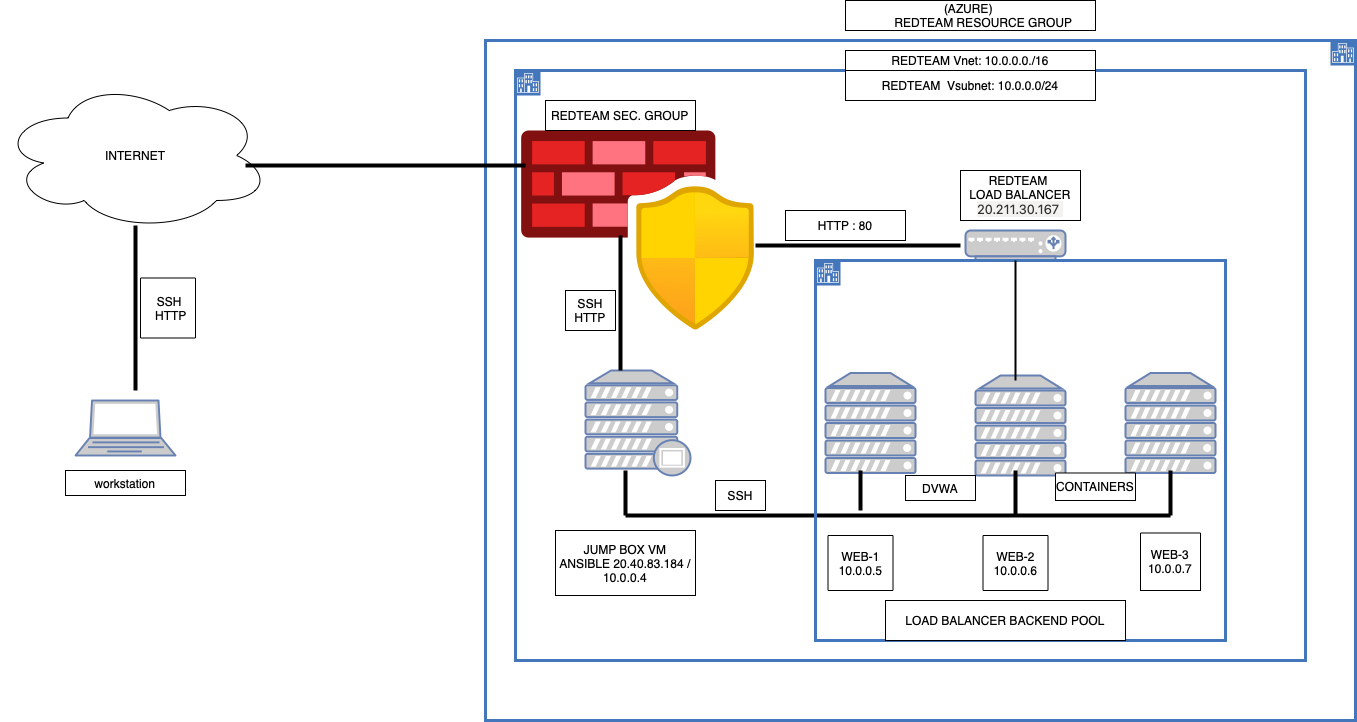

The diagram above was exported from draw.io. Its source (the exported page's mxGraphModel, read from the mxfile embedded in the PNG):
<mxGraphModel dx="2292" dy="804" grid="1" gridSize="10" guides="1" tooltips="1" connect="1" arrows="1" fold="1" page="1" pageScale="1" pageWidth="1100" pageHeight="850" math="0" shadow="0">
  <root>
    <mxCell id="0" />
    <mxCell id="1" parent="0" />
    <mxCell id="8sV-jc8TwrXXF9svOBSk-1" value="INTERNET" style="ellipse;shape=cloud;whiteSpace=wrap;html=1;rounded=0;" parent="1" vertex="1">
      <mxGeometry x="-445" y="120" width="270" height="150" as="geometry" />
    </mxCell>
    <mxCell id="8sV-jc8TwrXXF9svOBSk-2" value="" style="fontColor=#0066CC;verticalAlign=top;verticalLabelPosition=bottom;labelPosition=center;align=center;html=1;outlineConnect=0;fillColor=#CCCCCC;strokeColor=#6881B3;gradientColor=none;gradientDirection=north;strokeWidth=2;shape=mxgraph.networks.laptop;rounded=0;" parent="1" vertex="1">
      <mxGeometry x="-370" y="440" width="100" height="55" as="geometry" />
    </mxCell>
    <mxCell id="8sV-jc8TwrXXF9svOBSk-3" value="" style="shape=mxgraph.ibm.box;prType=enterprise;fontStyle=0;verticalAlign=top;align=left;spacingLeft=32;spacingTop=4;fillColor=none;rounded=0;whiteSpace=wrap;html=1;strokeColor=#4376BB;strokeWidth=3;dashed=0;container=1;spacing=-4;collapsible=0;expand=0;recursiveResize=0;flipH=1;" parent="1" vertex="1">
      <mxGeometry x="40" y="80" width="870" height="680" as="geometry" />
    </mxCell>
    <mxCell id="8sV-jc8TwrXXF9svOBSk-4" value="" style="shape=mxgraph.ibm.box;prType=enterprise;fontStyle=0;verticalAlign=top;align=left;spacingLeft=32;spacingTop=4;fillColor=none;rounded=0;whiteSpace=wrap;html=1;strokeColor=#4376BB;strokeWidth=3;dashed=0;container=1;spacing=-4;collapsible=0;expand=0;recursiveResize=0;" parent="8sV-jc8TwrXXF9svOBSk-3" vertex="1">
      <mxGeometry x="30" y="30" width="790" height="590" as="geometry" />
    </mxCell>
    <mxCell id="8sV-jc8TwrXXF9svOBSk-6" value="" style="aspect=fixed;html=1;points=[];align=center;image;fontSize=12;image=img/lib/azure2/networking/Azure_Firewall_Manager.svg;rounded=0;" parent="8sV-jc8TwrXXF9svOBSk-4" vertex="1">
      <mxGeometry x="5.840000000000003" y="60" width="233.33" height="200" as="geometry" />
    </mxCell>
    <mxCell id="8sV-jc8TwrXXF9svOBSk-10" value="" style="fontColor=#0066CC;verticalAlign=top;verticalLabelPosition=bottom;labelPosition=center;align=center;html=1;outlineConnect=0;fillColor=#CCCCCC;strokeColor=#6881B3;gradientColor=none;gradientDirection=north;strokeWidth=2;shape=mxgraph.networks.proxy_server;rounded=0;" parent="8sV-jc8TwrXXF9svOBSk-4" vertex="1">
      <mxGeometry x="70" y="300" width="105" height="105" as="geometry" />
    </mxCell>
    <mxCell id="8sV-jc8TwrXXF9svOBSk-12" value="" style="fontColor=#0066CC;verticalAlign=top;verticalLabelPosition=bottom;labelPosition=center;align=center;html=1;outlineConnect=0;fillColor=#CCCCCC;strokeColor=#6881B3;gradientColor=none;gradientDirection=north;strokeWidth=2;shape=mxgraph.networks.server;rounded=0;" parent="8sV-jc8TwrXXF9svOBSk-4" vertex="1">
      <mxGeometry x="310" y="302.5" width="90" height="100" as="geometry" />
    </mxCell>
    <mxCell id="8sV-jc8TwrXXF9svOBSk-13" value="" style="fontColor=#0066CC;verticalAlign=top;verticalLabelPosition=bottom;labelPosition=center;align=center;html=1;outlineConnect=0;fillColor=#CCCCCC;strokeColor=#6881B3;gradientColor=none;gradientDirection=north;strokeWidth=2;shape=mxgraph.networks.server;rounded=0;" parent="8sV-jc8TwrXXF9svOBSk-4" vertex="1">
      <mxGeometry x="460" y="305" width="90" height="100" as="geometry" />
    </mxCell>
    <mxCell id="8sV-jc8TwrXXF9svOBSk-14" value="" style="fontColor=#0066CC;verticalAlign=top;verticalLabelPosition=bottom;labelPosition=center;align=center;html=1;outlineConnect=0;fillColor=#CCCCCC;strokeColor=#6881B3;gradientColor=none;gradientDirection=north;strokeWidth=2;shape=mxgraph.networks.server;rounded=0;" parent="8sV-jc8TwrXXF9svOBSk-4" vertex="1">
      <mxGeometry x="610" y="302.5" width="90" height="100" as="geometry" />
    </mxCell>
    <mxCell id="8sV-jc8TwrXXF9svOBSk-15" value="" style="fontColor=#0066CC;verticalAlign=top;verticalLabelPosition=bottom;labelPosition=center;align=center;html=1;outlineConnect=0;fillColor=#CCCCCC;strokeColor=#6881B3;gradientColor=none;gradientDirection=north;strokeWidth=2;shape=mxgraph.networks.load_balancer;rounded=0;" parent="8sV-jc8TwrXXF9svOBSk-4" vertex="1">
      <mxGeometry x="450" y="160" width="100" height="30" as="geometry" />
    </mxCell>
    <mxCell id="8sV-jc8TwrXXF9svOBSk-18" value="REDTEAM &lt;br&gt;LOAD BALANCER&lt;br&gt;&lt;span style=&quot;caret-color: rgb(50, 49, 48); color: rgb(50, 49, 48); font-family: az_ea_font, &amp;quot;Segoe UI&amp;quot;, az_font, system-ui, -apple-system, BlinkMacSystemFont, Roboto, Oxygen, Ubuntu, Cantarell, &amp;quot;Open Sans&amp;quot;, &amp;quot;Helvetica Neue&amp;quot;, sans-serif; font-size: 13px; text-align: left; background-color: rgb(243, 242, 241);&quot;&gt;20.211.30.167&amp;nbsp;&lt;/span&gt;" style="rounded=0;whiteSpace=wrap;html=1;" parent="8sV-jc8TwrXXF9svOBSk-4" vertex="1">
      <mxGeometry x="445" y="100" width="120" height="50" as="geometry" />
    </mxCell>
    <mxCell id="8sV-jc8TwrXXF9svOBSk-19" value="REDTEAM SEC. GROUP" style="rounded=0;whiteSpace=wrap;html=1;" parent="8sV-jc8TwrXXF9svOBSk-4" vertex="1">
      <mxGeometry x="30" y="30" width="150" height="30" as="geometry" />
    </mxCell>
    <mxCell id="8sV-jc8TwrXXF9svOBSk-22" value="JUMP BOX VM ANSIBLE&amp;nbsp;20.40.83.184 / 10.0.0.4" style="rounded=0;whiteSpace=wrap;html=1;" parent="8sV-jc8TwrXXF9svOBSk-4" vertex="1">
      <mxGeometry x="40" y="460" width="140" height="65" as="geometry" />
    </mxCell>
    <mxCell id="8sV-jc8TwrXXF9svOBSk-30" style="edgeStyle=orthogonalEdgeStyle;rounded=0;orthogonalLoop=1;jettySize=auto;html=1;exitX=0.5;exitY=1;exitDx=0;exitDy=0;" parent="8sV-jc8TwrXXF9svOBSk-4" edge="1">
      <mxGeometry relative="1" as="geometry">
        <mxPoint x="515" y="505" as="sourcePoint" />
        <mxPoint x="515" y="505" as="targetPoint" />
      </mxGeometry>
    </mxCell>
    <mxCell id="8sV-jc8TwrXXF9svOBSk-31" value="DVWA" style="whiteSpace=wrap;html=1;align=center;rounded=0;" parent="8sV-jc8TwrXXF9svOBSk-4" vertex="1">
      <mxGeometry x="390" y="405" width="70" height="25" as="geometry" />
    </mxCell>
    <mxCell id="8sV-jc8TwrXXF9svOBSk-32" value="CONTAINERS" style="whiteSpace=wrap;html=1;align=center;rounded=0;" parent="8sV-jc8TwrXXF9svOBSk-4" vertex="1">
      <mxGeometry x="540" y="402.5" width="80" height="27.5" as="geometry" />
    </mxCell>
    <mxCell id="8sV-jc8TwrXXF9svOBSk-33" value="SSH" style="whiteSpace=wrap;html=1;align=center;rounded=0;" parent="8sV-jc8TwrXXF9svOBSk-4" vertex="1">
      <mxGeometry x="200" y="410" width="50" height="30" as="geometry" />
    </mxCell>
    <mxCell id="8sV-jc8TwrXXF9svOBSk-34" style="edgeStyle=orthogonalEdgeStyle;rounded=0;orthogonalLoop=1;jettySize=auto;html=1;exitX=0.5;exitY=1;exitDx=0;exitDy=0;" parent="8sV-jc8TwrXXF9svOBSk-4" source="8sV-jc8TwrXXF9svOBSk-32" target="8sV-jc8TwrXXF9svOBSk-32" edge="1">
      <mxGeometry relative="1" as="geometry" />
    </mxCell>
    <mxCell id="8sV-jc8TwrXXF9svOBSk-35" value="" style="line;strokeWidth=4;html=1;perimeter=backbonePerimeter;points=[];outlineConnect=0;rounded=0;" parent="8sV-jc8TwrXXF9svOBSk-4" vertex="1">
      <mxGeometry x="110" y="440" width="545" height="10" as="geometry" />
    </mxCell>
    <mxCell id="8sV-jc8TwrXXF9svOBSk-36" value="" style="line;strokeWidth=4;direction=south;html=1;perimeter=backbonePerimeter;points=[];outlineConnect=0;rounded=0;" parent="8sV-jc8TwrXXF9svOBSk-4" vertex="1">
      <mxGeometry x="105" y="400" width="10" height="45" as="geometry" />
    </mxCell>
    <mxCell id="8sV-jc8TwrXXF9svOBSk-37" value="" style="line;strokeWidth=4;direction=south;html=1;perimeter=backbonePerimeter;points=[];outlineConnect=0;rounded=0;" parent="8sV-jc8TwrXXF9svOBSk-4" vertex="1">
      <mxGeometry x="340" y="400" width="10" height="40" as="geometry" />
    </mxCell>
    <mxCell id="8sV-jc8TwrXXF9svOBSk-38" value="" style="line;strokeWidth=4;direction=south;html=1;perimeter=backbonePerimeter;points=[];outlineConnect=0;rounded=0;" parent="8sV-jc8TwrXXF9svOBSk-4" vertex="1">
      <mxGeometry x="250" y="400" width="500" height="45" as="geometry" />
    </mxCell>
    <mxCell id="8sV-jc8TwrXXF9svOBSk-39" style="edgeStyle=orthogonalEdgeStyle;rounded=0;orthogonalLoop=1;jettySize=auto;html=1;exitX=0.5;exitY=1;exitDx=0;exitDy=0;exitPerimeter=0;" parent="8sV-jc8TwrXXF9svOBSk-4" source="8sV-jc8TwrXXF9svOBSk-13" target="8sV-jc8TwrXXF9svOBSk-13" edge="1">
      <mxGeometry relative="1" as="geometry" />
    </mxCell>
    <mxCell id="8sV-jc8TwrXXF9svOBSk-40" value="" style="line;strokeWidth=4;direction=south;html=1;perimeter=backbonePerimeter;points=[];outlineConnect=0;rounded=0;" parent="8sV-jc8TwrXXF9svOBSk-4" vertex="1">
      <mxGeometry x="650" y="400" width="10" height="45" as="geometry" />
    </mxCell>
    <mxCell id="8sV-jc8TwrXXF9svOBSk-48" value="WEB-1&lt;br&gt;10.0.0.5" style="rounded=0;whiteSpace=wrap;html=1;" parent="8sV-jc8TwrXXF9svOBSk-4" vertex="1">
      <mxGeometry x="312.5" y="465" width="65" height="55" as="geometry" />
    </mxCell>
    <mxCell id="8sV-jc8TwrXXF9svOBSk-49" value="WEB-2&lt;br&gt;10.0.0.6&lt;br&gt;" style="rounded=0;whiteSpace=wrap;html=1;" parent="8sV-jc8TwrXXF9svOBSk-4" vertex="1">
      <mxGeometry x="467.5" y="465" width="65" height="55" as="geometry" />
    </mxCell>
    <mxCell id="8sV-jc8TwrXXF9svOBSk-51" value="WEB-3&lt;br&gt;10.0.0.7&lt;br&gt;" style="rounded=0;whiteSpace=wrap;html=1;" parent="8sV-jc8TwrXXF9svOBSk-4" vertex="1">
      <mxGeometry x="625" y="462.5" width="60" height="57.5" as="geometry" />
    </mxCell>
    <mxCell id="8sV-jc8TwrXXF9svOBSk-53" value="" style="shape=mxgraph.ibm.box;prType=enterprise;fontStyle=0;verticalAlign=top;align=left;spacingLeft=32;spacingTop=4;fillColor=none;rounded=0;whiteSpace=wrap;html=1;strokeColor=#4376BB;strokeWidth=3;dashed=0;container=1;spacing=-4;collapsible=0;expand=0;recursiveResize=0;" parent="8sV-jc8TwrXXF9svOBSk-4" vertex="1">
      <mxGeometry x="300" y="190" width="410" height="380" as="geometry" />
    </mxCell>
    <mxCell id="8sV-jc8TwrXXF9svOBSk-54" value="LOAD BALANCER BACKEND POOL" style="rounded=0;whiteSpace=wrap;html=1;" parent="8sV-jc8TwrXXF9svOBSk-53" vertex="1">
      <mxGeometry x="70" y="340" width="240" height="40" as="geometry" />
    </mxCell>
    <mxCell id="8sV-jc8TwrXXF9svOBSk-71" value="" style="line;strokeWidth=2;direction=south;html=1;" parent="8sV-jc8TwrXXF9svOBSk-53" vertex="1">
      <mxGeometry x="195" width="10" height="120" as="geometry" />
    </mxCell>
    <mxCell id="8sV-jc8TwrXXF9svOBSk-59" value="" style="line;strokeWidth=4;html=1;perimeter=backbonePerimeter;points=[];outlineConnect=0;" parent="8sV-jc8TwrXXF9svOBSk-4" vertex="1">
      <mxGeometry x="240" y="170" width="205" height="10" as="geometry" />
    </mxCell>
    <mxCell id="8sV-jc8TwrXXF9svOBSk-62" value="" style="line;strokeWidth=4;direction=south;html=1;perimeter=backbonePerimeter;points=[];outlineConnect=0;" parent="8sV-jc8TwrXXF9svOBSk-4" vertex="1">
      <mxGeometry x="100" y="165" width="10" height="135" as="geometry" />
    </mxCell>
    <mxCell id="8sV-jc8TwrXXF9svOBSk-63" value="SSH HTTP" style="rounded=0;whiteSpace=wrap;html=1;" parent="8sV-jc8TwrXXF9svOBSk-4" vertex="1">
      <mxGeometry x="50" y="220" width="50" height="40" as="geometry" />
    </mxCell>
    <mxCell id="8sV-jc8TwrXXF9svOBSk-64" value="HTTP : 80" style="rounded=0;whiteSpace=wrap;html=1;" parent="8sV-jc8TwrXXF9svOBSk-4" vertex="1">
      <mxGeometry x="270" y="140" width="120" height="30" as="geometry" />
    </mxCell>
    <mxCell id="8sV-jc8TwrXXF9svOBSk-67" value="REDTEAM &amp;nbsp;Vsubnet: 10.0.0.0/24&lt;br&gt;" style="rounded=0;whiteSpace=wrap;html=1;" parent="8sV-jc8TwrXXF9svOBSk-4" vertex="1">
      <mxGeometry x="330" width="250" height="30" as="geometry" />
    </mxCell>
    <mxCell id="8sV-jc8TwrXXF9svOBSk-66" value="REDTEAM Vnet: 10.0.0.0./16&lt;br&gt;" style="rounded=0;whiteSpace=wrap;html=1;" parent="8sV-jc8TwrXXF9svOBSk-3" vertex="1">
      <mxGeometry x="360" y="10" width="250" height="20" as="geometry" />
    </mxCell>
    <mxCell id="8sV-jc8TwrXXF9svOBSk-56" value="" style="line;strokeWidth=4;direction=south;html=1;perimeter=backbonePerimeter;points=[];outlineConnect=0;" parent="1" vertex="1">
      <mxGeometry x="-315" y="265" width="10" height="165" as="geometry" />
    </mxCell>
    <mxCell id="8sV-jc8TwrXXF9svOBSk-57" value="workstation" style="rounded=0;whiteSpace=wrap;html=1;" parent="1" vertex="1">
      <mxGeometry x="-380" y="510" width="120" height="25" as="geometry" />
    </mxCell>
    <mxCell id="8sV-jc8TwrXXF9svOBSk-58" value="" style="line;strokeWidth=4;html=1;perimeter=backbonePerimeter;points=[];outlineConnect=0;" parent="1" vertex="1">
      <mxGeometry x="-200" y="200" width="280" height="10" as="geometry" />
    </mxCell>
    <mxCell id="8sV-jc8TwrXXF9svOBSk-65" value="(AZURE) &lt;br&gt;&lt;span style=&quot;white-space: pre;&quot;&gt;&#09;&lt;/span&gt;REDTEAM RESOURCE GROUP" style="rounded=0;whiteSpace=wrap;html=1;" parent="1" vertex="1">
      <mxGeometry x="400" y="40" width="250" height="30" as="geometry" />
    </mxCell>
    <mxCell id="8sV-jc8TwrXXF9svOBSk-68" value="&amp;nbsp;SSH&lt;br&gt;&amp;nbsp; HTTP" style="rounded=0;whiteSpace=wrap;html=1;" parent="1" vertex="1">
      <mxGeometry x="-305" y="317.5" width="55" height="60" as="geometry" />
    </mxCell>
  </root>
</mxGraphModel>